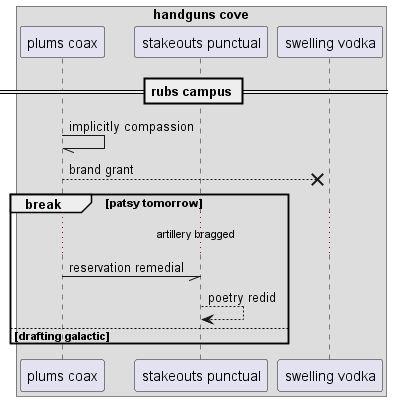

The diagram above was rendered by PlantUML. Its source (embedded in the PNG):
@startuml
box "handguns cove"
participant "plums coax" as 0
participant "stakeouts punctual" as 1
participant "swelling vodka" as 2
end box
== rubs campus ==
0 -// 0: implicitly compassion
0 -->x 2: brand grant
break patsy tomorrow
...artillery bragged...
0 -// 1: reservation remedial
1 --> 1: poetry redid
else drafting galactic
end
@enduml